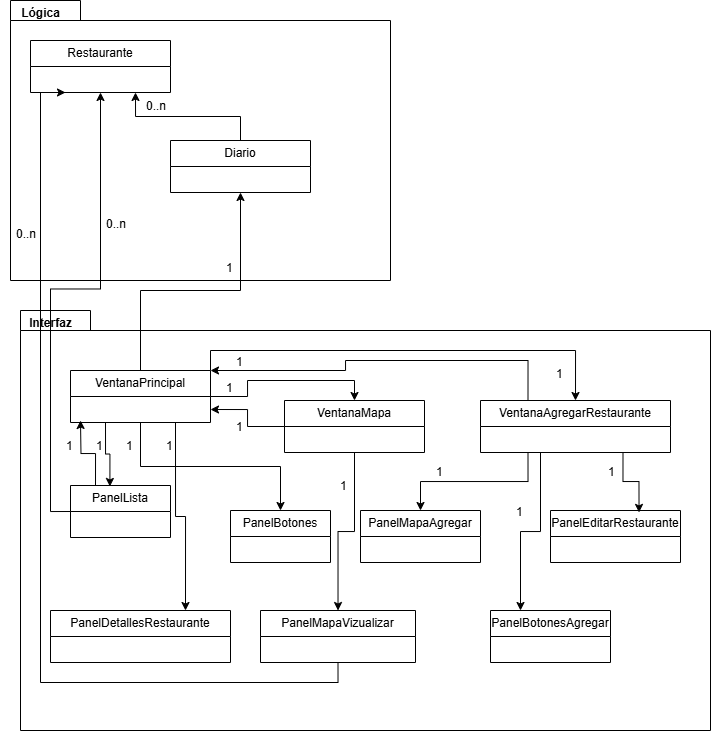

The diagram above was exported from draw.io. Its source (the exported page's mxGraphModel, read from the mxfile embedded in the PNG):
<mxGraphModel dx="834" dy="452" grid="1" gridSize="10" guides="1" tooltips="1" connect="1" arrows="1" fold="1" page="1" pageScale="1" pageWidth="827" pageHeight="1169" math="0" shadow="0">
  <root>
    <mxCell id="WIyWlLk6GJQsqaUBKTNV-0" />
    <mxCell id="WIyWlLk6GJQsqaUBKTNV-1" parent="WIyWlLk6GJQsqaUBKTNV-0" />
    <mxCell id="0WmDlM7VI-9q1DeEQzwd-1" value="" style="shape=folder;fontStyle=1;spacingTop=10;tabWidth=70;tabHeight=20;tabPosition=left;html=1;whiteSpace=wrap;" vertex="1" parent="WIyWlLk6GJQsqaUBKTNV-1">
      <mxGeometry x="50" y="100" width="380" height="280" as="geometry" />
    </mxCell>
    <mxCell id="0WmDlM7VI-9q1DeEQzwd-2" value="" style="shape=folder;fontStyle=1;spacingTop=10;tabWidth=70;tabHeight=20;tabPosition=left;html=1;whiteSpace=wrap;" vertex="1" parent="WIyWlLk6GJQsqaUBKTNV-1">
      <mxGeometry x="60" y="410" width="690" height="420" as="geometry" />
    </mxCell>
    <mxCell id="0WmDlM7VI-9q1DeEQzwd-3" value="Lógica" style="text;align=center;fontStyle=1;verticalAlign=middle;spacingLeft=3;spacingRight=3;strokeColor=none;rotatable=0;points=[[0,0.5],[1,0.5]];portConstraint=eastwest;html=1;" vertex="1" parent="WIyWlLk6GJQsqaUBKTNV-1">
      <mxGeometry x="40" y="100" width="80" height="26" as="geometry" />
    </mxCell>
    <mxCell id="0WmDlM7VI-9q1DeEQzwd-4" value="Interfaz" style="text;align=center;fontStyle=1;verticalAlign=middle;spacingLeft=3;spacingRight=3;strokeColor=none;rotatable=0;points=[[0,0.5],[1,0.5]];portConstraint=eastwest;html=1;" vertex="1" parent="WIyWlLk6GJQsqaUBKTNV-1">
      <mxGeometry x="50" y="410" width="80" height="26" as="geometry" />
    </mxCell>
    <mxCell id="0WmDlM7VI-9q1DeEQzwd-5" value="Restaurante" style="swimlane;fontStyle=0;childLayout=stackLayout;horizontal=1;startSize=26;fillColor=none;horizontalStack=0;resizeParent=1;resizeParentMax=0;resizeLast=0;collapsible=1;marginBottom=0;whiteSpace=wrap;html=1;" vertex="1" parent="WIyWlLk6GJQsqaUBKTNV-1">
      <mxGeometry x="70" y="140" width="140" height="52" as="geometry" />
    </mxCell>
    <mxCell id="0WmDlM7VI-9q1DeEQzwd-10" style="edgeStyle=orthogonalEdgeStyle;rounded=0;orthogonalLoop=1;jettySize=auto;html=1;exitX=0.5;exitY=0;exitDx=0;exitDy=0;entryX=0.75;entryY=1;entryDx=0;entryDy=0;" edge="1" parent="WIyWlLk6GJQsqaUBKTNV-1" source="0WmDlM7VI-9q1DeEQzwd-9" target="0WmDlM7VI-9q1DeEQzwd-5">
      <mxGeometry relative="1" as="geometry" />
    </mxCell>
    <mxCell id="0WmDlM7VI-9q1DeEQzwd-9" value="Diario" style="swimlane;fontStyle=0;childLayout=stackLayout;horizontal=1;startSize=26;fillColor=none;horizontalStack=0;resizeParent=1;resizeParentMax=0;resizeLast=0;collapsible=1;marginBottom=0;whiteSpace=wrap;html=1;" vertex="1" parent="WIyWlLk6GJQsqaUBKTNV-1">
      <mxGeometry x="210" y="240" width="140" height="52" as="geometry" />
    </mxCell>
    <mxCell id="0WmDlM7VI-9q1DeEQzwd-11" value="0..n" style="text;strokeColor=none;fillColor=none;align=left;verticalAlign=top;spacingLeft=4;spacingRight=4;overflow=hidden;rotatable=0;points=[[0,0.5],[1,0.5]];portConstraint=eastwest;whiteSpace=wrap;html=1;" vertex="1" parent="WIyWlLk6GJQsqaUBKTNV-1">
      <mxGeometry x="180" y="192" width="100" height="26" as="geometry" />
    </mxCell>
    <mxCell id="0WmDlM7VI-9q1DeEQzwd-15" style="edgeStyle=orthogonalEdgeStyle;rounded=0;orthogonalLoop=1;jettySize=auto;html=1;entryX=0.5;entryY=1;entryDx=0;entryDy=0;" edge="1" parent="WIyWlLk6GJQsqaUBKTNV-1" source="0WmDlM7VI-9q1DeEQzwd-12" target="0WmDlM7VI-9q1DeEQzwd-9">
      <mxGeometry relative="1" as="geometry">
        <Array as="points">
          <mxPoint x="180" y="390" />
          <mxPoint x="280" y="390" />
        </Array>
      </mxGeometry>
    </mxCell>
    <mxCell id="0WmDlM7VI-9q1DeEQzwd-17" style="edgeStyle=orthogonalEdgeStyle;rounded=0;orthogonalLoop=1;jettySize=auto;html=1;entryX=0.5;entryY=0;entryDx=0;entryDy=0;" edge="1" parent="WIyWlLk6GJQsqaUBKTNV-1" source="0WmDlM7VI-9q1DeEQzwd-12" target="0WmDlM7VI-9q1DeEQzwd-13">
      <mxGeometry relative="1" as="geometry" />
    </mxCell>
    <mxCell id="0WmDlM7VI-9q1DeEQzwd-18" style="edgeStyle=orthogonalEdgeStyle;rounded=0;orthogonalLoop=1;jettySize=auto;html=1;exitX=1;exitY=0;exitDx=0;exitDy=0;entryX=0.5;entryY=0;entryDx=0;entryDy=0;" edge="1" parent="WIyWlLk6GJQsqaUBKTNV-1" source="0WmDlM7VI-9q1DeEQzwd-12" target="0WmDlM7VI-9q1DeEQzwd-14">
      <mxGeometry relative="1" as="geometry" />
    </mxCell>
    <mxCell id="0WmDlM7VI-9q1DeEQzwd-25" style="edgeStyle=orthogonalEdgeStyle;rounded=0;orthogonalLoop=1;jettySize=auto;html=1;exitX=0.5;exitY=1;exitDx=0;exitDy=0;entryX=0.5;entryY=0;entryDx=0;entryDy=0;" edge="1" parent="WIyWlLk6GJQsqaUBKTNV-1" source="0WmDlM7VI-9q1DeEQzwd-12" target="0WmDlM7VI-9q1DeEQzwd-22">
      <mxGeometry relative="1" as="geometry" />
    </mxCell>
    <mxCell id="0WmDlM7VI-9q1DeEQzwd-26" style="edgeStyle=orthogonalEdgeStyle;rounded=0;orthogonalLoop=1;jettySize=auto;html=1;exitX=0.75;exitY=1;exitDx=0;exitDy=0;entryX=0.75;entryY=0;entryDx=0;entryDy=0;" edge="1" parent="WIyWlLk6GJQsqaUBKTNV-1" source="0WmDlM7VI-9q1DeEQzwd-12" target="0WmDlM7VI-9q1DeEQzwd-23">
      <mxGeometry relative="1" as="geometry" />
    </mxCell>
    <mxCell id="0WmDlM7VI-9q1DeEQzwd-12" value="VentanaPrincipal" style="swimlane;fontStyle=0;childLayout=stackLayout;horizontal=1;startSize=26;fillColor=none;horizontalStack=0;resizeParent=1;resizeParentMax=0;resizeLast=0;collapsible=1;marginBottom=0;whiteSpace=wrap;html=1;" vertex="1" parent="WIyWlLk6GJQsqaUBKTNV-1">
      <mxGeometry x="110" y="470" width="140" height="52" as="geometry" />
    </mxCell>
    <mxCell id="0WmDlM7VI-9q1DeEQzwd-31" style="edgeStyle=orthogonalEdgeStyle;rounded=0;orthogonalLoop=1;jettySize=auto;html=1;exitX=0.5;exitY=1;exitDx=0;exitDy=0;" edge="1" parent="WIyWlLk6GJQsqaUBKTNV-1" source="0WmDlM7VI-9q1DeEQzwd-13" target="0WmDlM7VI-9q1DeEQzwd-30">
      <mxGeometry relative="1" as="geometry" />
    </mxCell>
    <mxCell id="0WmDlM7VI-9q1DeEQzwd-36" style="edgeStyle=orthogonalEdgeStyle;rounded=0;orthogonalLoop=1;jettySize=auto;html=1;exitX=0;exitY=0.5;exitDx=0;exitDy=0;entryX=1;entryY=0.75;entryDx=0;entryDy=0;" edge="1" parent="WIyWlLk6GJQsqaUBKTNV-1" source="0WmDlM7VI-9q1DeEQzwd-13" target="0WmDlM7VI-9q1DeEQzwd-12">
      <mxGeometry relative="1" as="geometry" />
    </mxCell>
    <mxCell id="0WmDlM7VI-9q1DeEQzwd-13" value="VentanaMapa" style="swimlane;fontStyle=0;childLayout=stackLayout;horizontal=1;startSize=26;fillColor=none;horizontalStack=0;resizeParent=1;resizeParentMax=0;resizeLast=0;collapsible=1;marginBottom=0;whiteSpace=wrap;html=1;" vertex="1" parent="WIyWlLk6GJQsqaUBKTNV-1">
      <mxGeometry x="324" y="500" width="140" height="52" as="geometry" />
    </mxCell>
    <mxCell id="0WmDlM7VI-9q1DeEQzwd-45" style="edgeStyle=orthogonalEdgeStyle;rounded=0;orthogonalLoop=1;jettySize=auto;html=1;exitX=0.25;exitY=0;exitDx=0;exitDy=0;" edge="1" parent="WIyWlLk6GJQsqaUBKTNV-1" source="0WmDlM7VI-9q1DeEQzwd-14" target="0WmDlM7VI-9q1DeEQzwd-12">
      <mxGeometry relative="1" as="geometry">
        <Array as="points">
          <mxPoint x="568" y="460" />
          <mxPoint x="385" y="460" />
          <mxPoint x="385" y="470" />
        </Array>
      </mxGeometry>
    </mxCell>
    <mxCell id="0WmDlM7VI-9q1DeEQzwd-48" style="edgeStyle=orthogonalEdgeStyle;rounded=0;orthogonalLoop=1;jettySize=auto;html=1;exitX=0.25;exitY=1;exitDx=0;exitDy=0;" edge="1" parent="WIyWlLk6GJQsqaUBKTNV-1" source="0WmDlM7VI-9q1DeEQzwd-14" target="0WmDlM7VI-9q1DeEQzwd-33">
      <mxGeometry relative="1" as="geometry" />
    </mxCell>
    <mxCell id="0WmDlM7VI-9q1DeEQzwd-50" style="edgeStyle=orthogonalEdgeStyle;rounded=0;orthogonalLoop=1;jettySize=auto;html=1;exitX=0.5;exitY=1;exitDx=0;exitDy=0;entryX=0.25;entryY=0;entryDx=0;entryDy=0;" edge="1" parent="WIyWlLk6GJQsqaUBKTNV-1" source="0WmDlM7VI-9q1DeEQzwd-14" target="0WmDlM7VI-9q1DeEQzwd-34">
      <mxGeometry relative="1" as="geometry">
        <Array as="points">
          <mxPoint x="580" y="552" />
          <mxPoint x="580" y="631" />
          <mxPoint x="560" y="631" />
        </Array>
      </mxGeometry>
    </mxCell>
    <mxCell id="0WmDlM7VI-9q1DeEQzwd-14" value="VentanaAgregarRestaurante" style="swimlane;fontStyle=0;childLayout=stackLayout;horizontal=1;startSize=26;fillColor=none;horizontalStack=0;resizeParent=1;resizeParentMax=0;resizeLast=0;collapsible=1;marginBottom=0;whiteSpace=wrap;html=1;" vertex="1" parent="WIyWlLk6GJQsqaUBKTNV-1">
      <mxGeometry x="520" y="500" width="190" height="52" as="geometry" />
    </mxCell>
    <mxCell id="0WmDlM7VI-9q1DeEQzwd-16" value="1" style="text;strokeColor=none;fillColor=none;align=left;verticalAlign=top;spacingLeft=4;spacingRight=4;overflow=hidden;rotatable=0;points=[[0,0.5],[1,0.5]];portConstraint=eastwest;whiteSpace=wrap;html=1;" vertex="1" parent="WIyWlLk6GJQsqaUBKTNV-1">
      <mxGeometry x="260" y="354" width="100" height="26" as="geometry" />
    </mxCell>
    <mxCell id="0WmDlM7VI-9q1DeEQzwd-19" value="1" style="text;strokeColor=none;fillColor=none;align=left;verticalAlign=top;spacingLeft=4;spacingRight=4;overflow=hidden;rotatable=0;points=[[0,0.5],[1,0.5]];portConstraint=eastwest;whiteSpace=wrap;html=1;" vertex="1" parent="WIyWlLk6GJQsqaUBKTNV-1">
      <mxGeometry x="260" y="474" width="100" height="26" as="geometry" />
    </mxCell>
    <mxCell id="0WmDlM7VI-9q1DeEQzwd-20" value="1" style="text;strokeColor=none;fillColor=none;align=left;verticalAlign=top;spacingLeft=4;spacingRight=4;overflow=hidden;rotatable=0;points=[[0,0.5],[1,0.5]];portConstraint=eastwest;whiteSpace=wrap;html=1;" vertex="1" parent="WIyWlLk6GJQsqaUBKTNV-1">
      <mxGeometry x="590" y="460" width="100" height="26" as="geometry" />
    </mxCell>
    <mxCell id="0WmDlM7VI-9q1DeEQzwd-41" style="edgeStyle=orthogonalEdgeStyle;rounded=0;orthogonalLoop=1;jettySize=auto;html=1;exitX=0;exitY=0.5;exitDx=0;exitDy=0;entryX=0.5;entryY=1;entryDx=0;entryDy=0;" edge="1" parent="WIyWlLk6GJQsqaUBKTNV-1" source="0WmDlM7VI-9q1DeEQzwd-21" target="0WmDlM7VI-9q1DeEQzwd-5">
      <mxGeometry relative="1" as="geometry" />
    </mxCell>
    <mxCell id="0WmDlM7VI-9q1DeEQzwd-42" style="edgeStyle=orthogonalEdgeStyle;rounded=0;orthogonalLoop=1;jettySize=auto;html=1;exitX=0.25;exitY=0;exitDx=0;exitDy=0;" edge="1" parent="WIyWlLk6GJQsqaUBKTNV-1" source="0WmDlM7VI-9q1DeEQzwd-21">
      <mxGeometry relative="1" as="geometry">
        <mxPoint x="120" y="520" as="targetPoint" />
      </mxGeometry>
    </mxCell>
    <mxCell id="0WmDlM7VI-9q1DeEQzwd-21" value="PanelLista" style="swimlane;fontStyle=0;childLayout=stackLayout;horizontal=1;startSize=26;fillColor=none;horizontalStack=0;resizeParent=1;resizeParentMax=0;resizeLast=0;collapsible=1;marginBottom=0;whiteSpace=wrap;html=1;" vertex="1" parent="WIyWlLk6GJQsqaUBKTNV-1">
      <mxGeometry x="110" y="585" width="100" height="52" as="geometry" />
    </mxCell>
    <mxCell id="0WmDlM7VI-9q1DeEQzwd-22" value="PanelBotones" style="swimlane;fontStyle=0;childLayout=stackLayout;horizontal=1;startSize=26;fillColor=none;horizontalStack=0;resizeParent=1;resizeParentMax=0;resizeLast=0;collapsible=1;marginBottom=0;whiteSpace=wrap;html=1;" vertex="1" parent="WIyWlLk6GJQsqaUBKTNV-1">
      <mxGeometry x="270" y="610" width="100" height="52" as="geometry" />
    </mxCell>
    <mxCell id="0WmDlM7VI-9q1DeEQzwd-23" value="PanelDetallesRestaurante" style="swimlane;fontStyle=0;childLayout=stackLayout;horizontal=1;startSize=26;fillColor=none;horizontalStack=0;resizeParent=1;resizeParentMax=0;resizeLast=0;collapsible=1;marginBottom=0;whiteSpace=wrap;html=1;" vertex="1" parent="WIyWlLk6GJQsqaUBKTNV-1">
      <mxGeometry x="90" y="710" width="180" height="52" as="geometry" />
    </mxCell>
    <mxCell id="0WmDlM7VI-9q1DeEQzwd-27" value="1" style="text;strokeColor=none;fillColor=none;align=left;verticalAlign=top;spacingLeft=4;spacingRight=4;overflow=hidden;rotatable=0;points=[[0,0.5],[1,0.5]];portConstraint=eastwest;whiteSpace=wrap;html=1;" vertex="1" parent="WIyWlLk6GJQsqaUBKTNV-1">
      <mxGeometry x="100" y="532" width="20" height="26" as="geometry" />
    </mxCell>
    <mxCell id="0WmDlM7VI-9q1DeEQzwd-28" value="1" style="text;strokeColor=none;fillColor=none;align=left;verticalAlign=top;spacingLeft=4;spacingRight=4;overflow=hidden;rotatable=0;points=[[0,0.5],[1,0.5]];portConstraint=eastwest;whiteSpace=wrap;html=1;" vertex="1" parent="WIyWlLk6GJQsqaUBKTNV-1">
      <mxGeometry x="160" y="532" width="100" height="26" as="geometry" />
    </mxCell>
    <mxCell id="0WmDlM7VI-9q1DeEQzwd-29" value="1" style="text;strokeColor=none;fillColor=none;align=left;verticalAlign=top;spacingLeft=4;spacingRight=4;overflow=hidden;rotatable=0;points=[[0,0.5],[1,0.5]];portConstraint=eastwest;whiteSpace=wrap;html=1;" vertex="1" parent="WIyWlLk6GJQsqaUBKTNV-1">
      <mxGeometry x="200" y="532" width="100" height="26" as="geometry" />
    </mxCell>
    <mxCell id="0WmDlM7VI-9q1DeEQzwd-39" style="edgeStyle=orthogonalEdgeStyle;rounded=0;orthogonalLoop=1;jettySize=auto;html=1;exitX=0.5;exitY=1;exitDx=0;exitDy=0;entryX=0.25;entryY=1;entryDx=0;entryDy=0;" edge="1" parent="WIyWlLk6GJQsqaUBKTNV-1" source="0WmDlM7VI-9q1DeEQzwd-30" target="0WmDlM7VI-9q1DeEQzwd-5">
      <mxGeometry relative="1" as="geometry">
        <Array as="points">
          <mxPoint x="378" y="782" />
          <mxPoint x="80" y="782" />
          <mxPoint x="80" y="192" />
        </Array>
      </mxGeometry>
    </mxCell>
    <mxCell id="0WmDlM7VI-9q1DeEQzwd-30" value="PanelMapaVizualizar" style="swimlane;fontStyle=0;childLayout=stackLayout;horizontal=1;startSize=26;fillColor=none;horizontalStack=0;resizeParent=1;resizeParentMax=0;resizeLast=0;collapsible=1;marginBottom=0;whiteSpace=wrap;html=1;" vertex="1" parent="WIyWlLk6GJQsqaUBKTNV-1">
      <mxGeometry x="300" y="710" width="155" height="52" as="geometry" />
    </mxCell>
    <mxCell id="0WmDlM7VI-9q1DeEQzwd-32" value="1" style="text;strokeColor=none;fillColor=none;align=left;verticalAlign=top;spacingLeft=4;spacingRight=4;overflow=hidden;rotatable=0;points=[[0,0.5],[1,0.5]];portConstraint=eastwest;whiteSpace=wrap;html=1;" vertex="1" parent="WIyWlLk6GJQsqaUBKTNV-1">
      <mxGeometry x="374" y="572" width="26" height="26" as="geometry" />
    </mxCell>
    <mxCell id="0WmDlM7VI-9q1DeEQzwd-33" value="PanelMapaAgregar" style="swimlane;fontStyle=0;childLayout=stackLayout;horizontal=1;startSize=26;fillColor=none;horizontalStack=0;resizeParent=1;resizeParentMax=0;resizeLast=0;collapsible=1;marginBottom=0;whiteSpace=wrap;html=1;" vertex="1" parent="WIyWlLk6GJQsqaUBKTNV-1">
      <mxGeometry x="400" y="610" width="120" height="52" as="geometry" />
    </mxCell>
    <mxCell id="0WmDlM7VI-9q1DeEQzwd-34" value="PanelBotonesAgregar" style="swimlane;fontStyle=0;childLayout=stackLayout;horizontal=1;startSize=26;fillColor=none;horizontalStack=0;resizeParent=1;resizeParentMax=0;resizeLast=0;collapsible=1;marginBottom=0;whiteSpace=wrap;html=1;" vertex="1" parent="WIyWlLk6GJQsqaUBKTNV-1">
      <mxGeometry x="530" y="710" width="120" height="52" as="geometry" />
    </mxCell>
    <mxCell id="0WmDlM7VI-9q1DeEQzwd-35" value="PanelEditarRestaurante" style="swimlane;fontStyle=0;childLayout=stackLayout;horizontal=1;startSize=26;fillColor=none;horizontalStack=0;resizeParent=1;resizeParentMax=0;resizeLast=0;collapsible=1;marginBottom=0;whiteSpace=wrap;html=1;" vertex="1" parent="WIyWlLk6GJQsqaUBKTNV-1">
      <mxGeometry x="590" y="610" width="130" height="52" as="geometry" />
    </mxCell>
    <mxCell id="0WmDlM7VI-9q1DeEQzwd-37" value="1" style="text;strokeColor=none;fillColor=none;align=left;verticalAlign=top;spacingLeft=4;spacingRight=4;overflow=hidden;rotatable=0;points=[[0,0.5],[1,0.5]];portConstraint=eastwest;whiteSpace=wrap;html=1;" vertex="1" parent="WIyWlLk6GJQsqaUBKTNV-1">
      <mxGeometry x="270" y="513" width="20" height="26" as="geometry" />
    </mxCell>
    <mxCell id="0WmDlM7VI-9q1DeEQzwd-40" value="0..n" style="text;strokeColor=none;fillColor=none;align=left;verticalAlign=top;spacingLeft=4;spacingRight=4;overflow=hidden;rotatable=0;points=[[0,0.5],[1,0.5]];portConstraint=eastwest;whiteSpace=wrap;html=1;" vertex="1" parent="WIyWlLk6GJQsqaUBKTNV-1">
      <mxGeometry x="140" y="310" width="30" height="26" as="geometry" />
    </mxCell>
    <mxCell id="0WmDlM7VI-9q1DeEQzwd-47" value="1" style="text;strokeColor=none;fillColor=none;align=left;verticalAlign=top;spacingLeft=4;spacingRight=4;overflow=hidden;rotatable=0;points=[[0,0.5],[1,0.5]];portConstraint=eastwest;whiteSpace=wrap;html=1;" vertex="1" parent="WIyWlLk6GJQsqaUBKTNV-1">
      <mxGeometry x="270" y="448" width="100" height="26" as="geometry" />
    </mxCell>
    <mxCell id="0WmDlM7VI-9q1DeEQzwd-49" style="edgeStyle=orthogonalEdgeStyle;rounded=0;orthogonalLoop=1;jettySize=auto;html=1;exitX=0.75;exitY=1;exitDx=0;exitDy=0;entryX=0.681;entryY=0.037;entryDx=0;entryDy=0;entryPerimeter=0;" edge="1" parent="WIyWlLk6GJQsqaUBKTNV-1" source="0WmDlM7VI-9q1DeEQzwd-14" target="0WmDlM7VI-9q1DeEQzwd-35">
      <mxGeometry relative="1" as="geometry" />
    </mxCell>
    <mxCell id="0WmDlM7VI-9q1DeEQzwd-53" style="edgeStyle=orthogonalEdgeStyle;rounded=0;orthogonalLoop=1;jettySize=auto;html=1;exitX=0.25;exitY=1;exitDx=0;exitDy=0;entryX=0.394;entryY=0.019;entryDx=0;entryDy=0;entryPerimeter=0;" edge="1" parent="WIyWlLk6GJQsqaUBKTNV-1" source="0WmDlM7VI-9q1DeEQzwd-12" target="0WmDlM7VI-9q1DeEQzwd-21">
      <mxGeometry relative="1" as="geometry" />
    </mxCell>
    <mxCell id="0WmDlM7VI-9q1DeEQzwd-54" value="1" style="text;strokeColor=none;fillColor=none;align=left;verticalAlign=top;spacingLeft=4;spacingRight=4;overflow=hidden;rotatable=0;points=[[0,0.5],[1,0.5]];portConstraint=eastwest;whiteSpace=wrap;html=1;" vertex="1" parent="WIyWlLk6GJQsqaUBKTNV-1">
      <mxGeometry x="130" y="532" width="100" height="26" as="geometry" />
    </mxCell>
    <mxCell id="0WmDlM7VI-9q1DeEQzwd-57" value="1" style="text;strokeColor=none;fillColor=none;align=left;verticalAlign=top;spacingLeft=4;spacingRight=4;overflow=hidden;rotatable=0;points=[[0,0.5],[1,0.5]];portConstraint=eastwest;whiteSpace=wrap;html=1;" vertex="1" parent="WIyWlLk6GJQsqaUBKTNV-1">
      <mxGeometry x="470" y="558" width="26" height="26" as="geometry" />
    </mxCell>
    <mxCell id="0WmDlM7VI-9q1DeEQzwd-58" value="1" style="text;strokeColor=none;fillColor=none;align=left;verticalAlign=top;spacingLeft=4;spacingRight=4;overflow=hidden;rotatable=0;points=[[0,0.5],[1,0.5]];portConstraint=eastwest;whiteSpace=wrap;html=1;" vertex="1" parent="WIyWlLk6GJQsqaUBKTNV-1">
      <mxGeometry x="550" y="598" width="26" height="26" as="geometry" />
    </mxCell>
    <mxCell id="0WmDlM7VI-9q1DeEQzwd-59" value="1" style="text;strokeColor=none;fillColor=none;align=left;verticalAlign=top;spacingLeft=4;spacingRight=4;overflow=hidden;rotatable=0;points=[[0,0.5],[1,0.5]];portConstraint=eastwest;whiteSpace=wrap;html=1;" vertex="1" parent="WIyWlLk6GJQsqaUBKTNV-1">
      <mxGeometry x="642" y="558" width="26" height="26" as="geometry" />
    </mxCell>
    <mxCell id="0WmDlM7VI-9q1DeEQzwd-60" value="0..n" style="text;strokeColor=none;fillColor=none;align=left;verticalAlign=top;spacingLeft=4;spacingRight=4;overflow=hidden;rotatable=0;points=[[0,0.5],[1,0.5]];portConstraint=eastwest;whiteSpace=wrap;html=1;" vertex="1" parent="WIyWlLk6GJQsqaUBKTNV-1">
      <mxGeometry x="50" y="320" width="30" height="26" as="geometry" />
    </mxCell>
  </root>
</mxGraphModel>